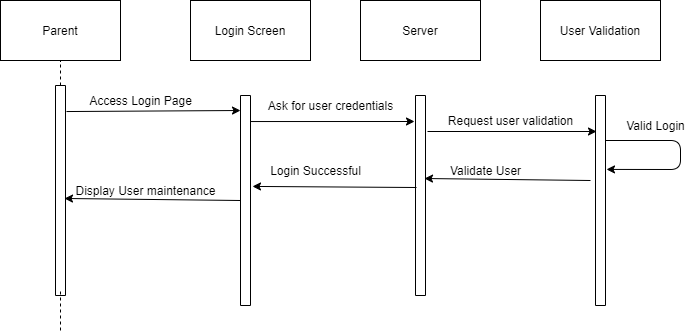

The diagram above was exported from draw.io. Its source (the exported page's mxGraphModel, read from the mxfile embedded in the PNG):
<mxGraphModel dx="868" dy="450" grid="1" gridSize="10" guides="1" tooltips="1" connect="1" arrows="1" fold="1" page="1" pageScale="1" pageWidth="850" pageHeight="1100" background="#ffffff" math="0" shadow="0">
  <root>
    <mxCell id="0" />
    <mxCell id="1" parent="0" />
    <mxCell id="RbPIe59pmLC3fq3l3IXQ-1" value="Parent" style="rounded=0;whiteSpace=wrap;html=1;" parent="1" vertex="1">
      <mxGeometry x="80" y="120" width="120" height="60" as="geometry" />
    </mxCell>
    <mxCell id="RbPIe59pmLC3fq3l3IXQ-2" value="Server" style="rounded=0;whiteSpace=wrap;html=1;" parent="1" vertex="1">
      <mxGeometry x="440" y="120" width="120" height="60" as="geometry" />
    </mxCell>
    <mxCell id="RbPIe59pmLC3fq3l3IXQ-3" value="Login Screen" style="rounded=0;whiteSpace=wrap;html=1;" parent="1" vertex="1">
      <mxGeometry x="270" y="120" width="120" height="60" as="geometry" />
    </mxCell>
    <mxCell id="RbPIe59pmLC3fq3l3IXQ-4" value="User Validation" style="rounded=0;whiteSpace=wrap;html=1;" parent="1" vertex="1">
      <mxGeometry x="620" y="120" width="120" height="60" as="geometry" />
    </mxCell>
    <mxCell id="OV4VhrSgfNiKyFI2Uv68-1" value="" style="rounded=0;whiteSpace=wrap;html=1;direction=south;" parent="1" vertex="1">
      <mxGeometry x="135" y="205" width="10" height="210" as="geometry" />
    </mxCell>
    <mxCell id="OV4VhrSgfNiKyFI2Uv68-2" value="" style="rounded=0;whiteSpace=wrap;html=1;direction=south;" parent="1" vertex="1">
      <mxGeometry x="320" y="215" width="10" height="210" as="geometry" />
    </mxCell>
    <mxCell id="OV4VhrSgfNiKyFI2Uv68-3" value="" style="rounded=0;whiteSpace=wrap;html=1;direction=south;" parent="1" vertex="1">
      <mxGeometry x="495" y="215" width="10" height="200" as="geometry" />
    </mxCell>
    <mxCell id="OV4VhrSgfNiKyFI2Uv68-4" value="" style="rounded=0;whiteSpace=wrap;html=1;direction=south;" parent="1" vertex="1">
      <mxGeometry x="675" y="215" width="10" height="210" as="geometry" />
    </mxCell>
    <mxCell id="OV4VhrSgfNiKyFI2Uv68-5" value="" style="endArrow=none;dashed=1;html=1;entryX=0.5;entryY=1;entryDx=0;entryDy=0;exitX=0;exitY=0.5;exitDx=0;exitDy=0;" parent="1" source="OV4VhrSgfNiKyFI2Uv68-1" target="RbPIe59pmLC3fq3l3IXQ-1" edge="1">
      <mxGeometry width="50" height="50" relative="1" as="geometry">
        <mxPoint x="200" y="420" as="sourcePoint" />
        <mxPoint x="450" y="210" as="targetPoint" />
      </mxGeometry>
    </mxCell>
    <mxCell id="OV4VhrSgfNiKyFI2Uv68-7" value="" style="endArrow=none;dashed=1;html=1;entryX=0.5;entryY=1;entryDx=0;entryDy=0;" parent="1" edge="1">
      <mxGeometry width="50" height="50" relative="1" as="geometry">
        <mxPoint x="140" y="450" as="sourcePoint" />
        <mxPoint x="140" y="410" as="targetPoint" />
      </mxGeometry>
    </mxCell>
    <mxCell id="OV4VhrSgfNiKyFI2Uv68-8" value="" style="endArrow=classic;html=1;exitX=0.124;exitY=-0.1;exitDx=0;exitDy=0;exitPerimeter=0;" parent="1" source="OV4VhrSgfNiKyFI2Uv68-1" edge="1">
      <mxGeometry width="50" height="50" relative="1" as="geometry">
        <mxPoint x="200" y="255" as="sourcePoint" />
        <mxPoint x="320" y="230" as="targetPoint" />
      </mxGeometry>
    </mxCell>
    <mxCell id="OV4VhrSgfNiKyFI2Uv68-9" value="Access Login Page" style="text;html=1;align=center;verticalAlign=middle;resizable=0;points=[];autosize=1;" parent="1" vertex="1">
      <mxGeometry x="160" y="210" width="120" height="20" as="geometry" />
    </mxCell>
    <mxCell id="OV4VhrSgfNiKyFI2Uv68-10" value="" style="endArrow=classic;html=1;strokeColor=#000000;exitX=0.124;exitY=0;exitDx=0;exitDy=0;exitPerimeter=0;entryX=0.13;entryY=1.1;entryDx=0;entryDy=0;entryPerimeter=0;" parent="1" source="OV4VhrSgfNiKyFI2Uv68-2" target="OV4VhrSgfNiKyFI2Uv68-3" edge="1">
      <mxGeometry width="50" height="50" relative="1" as="geometry">
        <mxPoint x="400" y="260" as="sourcePoint" />
        <mxPoint x="450" y="210" as="targetPoint" />
      </mxGeometry>
    </mxCell>
    <mxCell id="OV4VhrSgfNiKyFI2Uv68-11" value="Ask for user credentials" style="text;html=1;align=center;verticalAlign=middle;resizable=0;points=[];autosize=1;" parent="1" vertex="1">
      <mxGeometry x="340" y="215" width="140" height="20" as="geometry" />
    </mxCell>
    <mxCell id="OV4VhrSgfNiKyFI2Uv68-12" value="" style="endArrow=classic;html=1;strokeColor=#000000;" parent="1" edge="1">
      <mxGeometry width="50" height="50" relative="1" as="geometry">
        <mxPoint x="507" y="251" as="sourcePoint" />
        <mxPoint x="676" y="251" as="targetPoint" />
      </mxGeometry>
    </mxCell>
    <mxCell id="OV4VhrSgfNiKyFI2Uv68-14" value="Request user validation" style="text;html=1;align=center;verticalAlign=middle;resizable=0;points=[];autosize=1;" parent="1" vertex="1">
      <mxGeometry x="520" y="230" width="140" height="20" as="geometry" />
    </mxCell>
    <mxCell id="OV4VhrSgfNiKyFI2Uv68-18" value="" style="endArrow=classic;html=1;strokeColor=#000000;entryX=0.352;entryY=-0.1;entryDx=0;entryDy=0;entryPerimeter=0;" parent="1" target="OV4VhrSgfNiKyFI2Uv68-4" edge="1">
      <mxGeometry width="50" height="50" relative="1" as="geometry">
        <mxPoint x="685" y="260" as="sourcePoint" />
        <mxPoint x="760" y="260" as="targetPoint" />
        <Array as="points">
          <mxPoint x="760" y="260" />
          <mxPoint x="760" y="289" />
        </Array>
      </mxGeometry>
    </mxCell>
    <mxCell id="OV4VhrSgfNiKyFI2Uv68-21" value="Valid Login" style="text;html=1;align=center;verticalAlign=middle;resizable=0;points=[];autosize=1;" parent="1" vertex="1">
      <mxGeometry x="700" y="235" width="70" height="20" as="geometry" />
    </mxCell>
    <mxCell id="OV4VhrSgfNiKyFI2Uv68-22" value="" style="endArrow=classic;html=1;strokeColor=#000000;entryX=0.415;entryY=0.1;entryDx=0;entryDy=0;entryPerimeter=0;" parent="1" target="OV4VhrSgfNiKyFI2Uv68-3" edge="1">
      <mxGeometry width="50" height="50" relative="1" as="geometry">
        <mxPoint x="670" y="300" as="sourcePoint" />
        <mxPoint x="610" y="280" as="targetPoint" />
      </mxGeometry>
    </mxCell>
    <mxCell id="OV4VhrSgfNiKyFI2Uv68-23" value="" style="endArrow=classic;html=1;strokeColor=#000000;exitX=0.46;exitY=0.9;exitDx=0;exitDy=0;exitPerimeter=0;entryX=0.433;entryY=-0.2;entryDx=0;entryDy=0;entryPerimeter=0;" parent="1" source="OV4VhrSgfNiKyFI2Uv68-3" target="OV4VhrSgfNiKyFI2Uv68-2" edge="1">
      <mxGeometry width="50" height="50" relative="1" as="geometry">
        <mxPoint x="390" y="330" as="sourcePoint" />
        <mxPoint x="440" y="280" as="targetPoint" />
      </mxGeometry>
    </mxCell>
    <mxCell id="OV4VhrSgfNiKyFI2Uv68-24" value="" style="endArrow=classic;html=1;strokeColor=#000000;exitX=0.5;exitY=1;exitDx=0;exitDy=0;entryX=0.538;entryY=0.1;entryDx=0;entryDy=0;entryPerimeter=0;" parent="1" source="OV4VhrSgfNiKyFI2Uv68-2" target="OV4VhrSgfNiKyFI2Uv68-1" edge="1">
      <mxGeometry width="50" height="50" relative="1" as="geometry">
        <mxPoint x="220" y="330" as="sourcePoint" />
        <mxPoint x="270" y="280" as="targetPoint" />
      </mxGeometry>
    </mxCell>
    <mxCell id="OV4VhrSgfNiKyFI2Uv68-25" value="Login Successful" style="text;html=1;align=center;verticalAlign=middle;resizable=0;points=[];autosize=1;" parent="1" vertex="1">
      <mxGeometry x="340" y="280" width="110" height="20" as="geometry" />
    </mxCell>
    <mxCell id="OV4VhrSgfNiKyFI2Uv68-26" value="Validate User" style="text;html=1;align=center;verticalAlign=middle;resizable=0;points=[];autosize=1;" parent="1" vertex="1">
      <mxGeometry x="520" y="280" width="90" height="20" as="geometry" />
    </mxCell>
    <mxCell id="OV4VhrSgfNiKyFI2Uv68-27" value="Display User maintenance" style="text;html=1;align=center;verticalAlign=middle;resizable=0;points=[];autosize=1;" parent="1" vertex="1">
      <mxGeometry x="145" y="300" width="160" height="20" as="geometry" />
    </mxCell>
  </root>
</mxGraphModel>